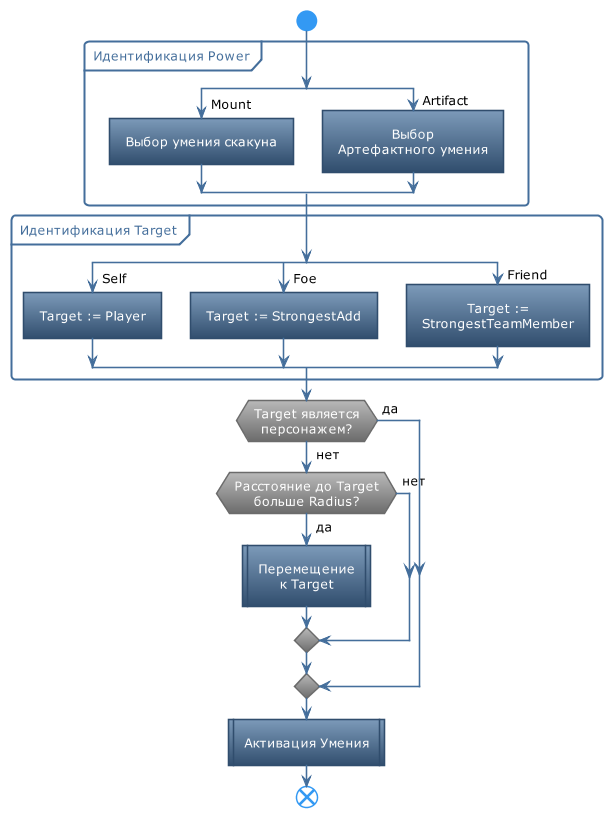

The diagram above was rendered by PlantUML. Its source (embedded in the PNG):
@startuml
!theme spacelab
skinparam DefaultTextAlignment center

start
partition "Идентификация Power" {
split 
    -> <color:black>Mount;
    :Выбор умения скакуна]
split again
    -> <color:black>Artifact;
    :Выбор\nАртефактного умения]
end split
}

partition "Идентификация Target" {
split 
    -> <color:black>Self;
    :Target := Player]
split again
    -> <color:black>Foe;
    :Target := StrongestAdd]
split again
    -> <color:black>Friend;
    :Target :=\nStrongestTeamMember]
end split
}


if (Target является\nперсонажем?) then (<color:black>да)     
else (<color:black>нет) 
    if(Расстояние до Target\nбольше Radius?) then (<color:black>да)
        :Перемещение\nк Target|
    else (<color:black>нет) 
    endif
endif

:Активация Умения|

end

@enduml